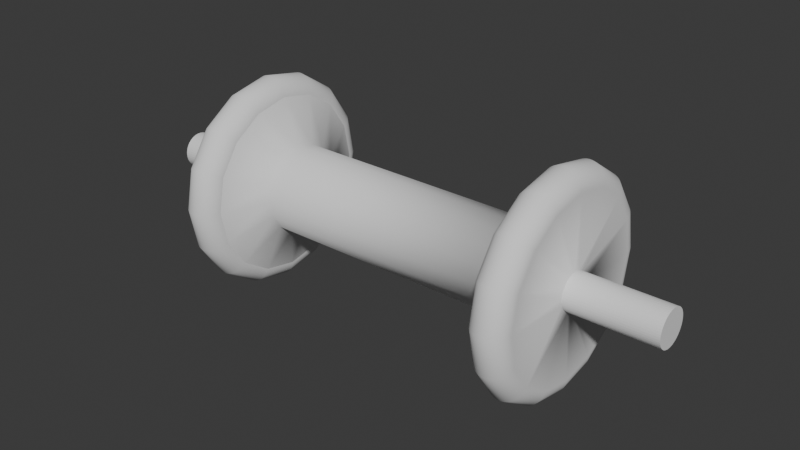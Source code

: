 # Source: MODEL_1_VAR8.blend  (saved by Blender 4.3.34; exported with 4.5.12 LTS)
import bpy
from mathutils import Matrix  # noqa: F401  (used for matrix-valued properties, if any)

bpy.ops.wm.read_factory_settings(use_empty=True)
scene = bpy.context.scene
scene.name = 'Scene'

# ---- collections
col_collection = bpy.data.collections.new('Collection'); scene.collection.children.link(col_collection)

# ---- world
world_world = bpy.data.worlds.new('World'); scene.world = world_world
world_world.use_nodes = True; world_world.node_tree.nodes.clear()
_N = world_world.node_tree.nodes; _L = world_world.node_tree.links
n0 = _N.new('ShaderNodeOutputWorld'); n0.name = 'World Output'; n0.location = (300, 300)
n1 = _N.new('ShaderNodeBackground'); n1.name = 'Background'; n1.location = (10, 300)
n1.inputs[0].default_value = (0.05088, 0.05088, 0.05088, 1.0)
_L.new(n1.outputs[0], n0.inputs[0])
n0.is_active_output = True
world_world.color = (0.05088, 0.05088, 0.05088)
world_world.sun_shadow_jitter_overblur = 0.0

# ---- meshes
me_sketch_1 = bpy.data.meshes.new('Sketch_1')
me_sketch_1.from_pydata([(40.0, 24.53, 0.0), (35.0, 12.0, 0.0), (-35.0, 12.0, 0.0), (-40.0, 24.53, 0.0), (40.0, 24.32, 0.0), (40.05, 24.99, 0.0), (40.18, 25.65, 0.0), (40.39, 26.26, 0.0), (40.68, 26.84, 0.0), (41.04, 27.37, 0.0), (41.46, 27.85, 0.0), (41.94, 28.27, 0.0), (42.48, 28.63, 0.0), (43.05, 28.92, 0.0), (43.67, 29.14, 0.0), (44.32, 29.27, 0.0), (45.0, 29.32, 0.0), (45.68, 29.27, 0.0), (46.33, 29.14, 0.0), (46.95, 28.92, 0.0), (47.52, 28.63, 0.0), (48.06, 28.27, 0.0), (48.54, 27.85, 0.0), (48.96, 27.37, 0.0), (49.32, 26.84, 0.0), (49.61, 26.26, 0.0), (49.82, 25.65, 0.0), (49.95, 24.99, 0.0), (50.0, 24.32, 0.0), (50.0, 0.0, 0.0), (-50.0, 0.0, 0.0), (-50.0, 24.32, 0.0), (-50.0, 24.32, 0.0), (-49.98, 24.76, 0.0), (-49.92, 25.19, 0.0), (-49.83, 25.62, 0.0), (-49.7, 26.03, 0.0), (-49.53, 26.43, 0.0), (-49.33, 26.82, 0.0), (-49.1, 27.18, 0.0), (-48.84, 27.52, 0.0), (-48.54, 27.84, 0.0), (-48.22, 28.14, 0.0), (-47.87, 28.41, 0.0), (-47.5, 28.65, 0.0), (-47.11, 28.85, 0.0), (-46.7, 29.02, 0.0), (-46.28, 29.15, 0.0), (-45.86, 29.24, 0.0), (-45.43, 29.3, 0.0), (-45.0, 29.32, 0.0), (-44.57, 29.3, 0.0), (-44.14, 29.24, 0.0), (-43.72, 29.15, 0.0), (-43.3, 29.02, 0.0), (-42.89, 28.85, 0.0), (-42.5, 28.65, 0.0), (-42.13, 28.41, 0.0), (-41.78, 28.14, 0.0), (-41.46, 27.84, 0.0), (-41.16, 27.52, 0.0), (-40.9, 27.18, 0.0), (-40.67, 26.82, 0.0), (-40.47, 26.43, 0.0), (-40.3, 26.03, 0.0), (-40.17, 25.62, 0.0), (-40.08, 25.19, 0.0), (-40.02, 24.76, 0.0), (-40.0, 24.32, 0.0)], [(0, 1), (1, 2), (2, 3), (4, 5), (5, 6), (6, 7), (7, 8), (8, 9), (9, 10), (10, 11), (11, 12), (12, 13), (13, 14), (14, 15), (15, 16), (16, 17), (17, 18), (18, 19), (19, 20), (20, 21), (21, 22), (22, 23), (23, 24), (24, 25), (25, 26), (26, 27), (27, 28), (28, 29), (29, 30), (30, 31), (32, 33), (33, 34), (34, 35), (35, 36), (36, 37), (37, 38), (38, 39), (39, 40), (40, 41), (41, 42), (42, 43), (43, 44), (44, 45), (45, 46), (46, 47), (47, 48), (48, 49), (49, 50), (50, 51), (51, 52), (52, 53), (53, 54), (54, 55), (55, 56), (56, 57), (57, 58), (58, 59), (59, 60), (60, 61), (61, 62), (62, 63), (63, 64), (64, 65), (65, 66), (66, 67), (67, 68)], [])
_uv = me_sketch_1.uv_layers.new(name='UVMap')
_uv.uv.foreach_set('vector', [])
me_sketch_1.update()
me_sketch_2 = bpy.data.meshes.new('Sketch_2')
me_sketch_2.from_pydata([(3.062e-16, 5.0, 0.0), (-0.6785, 4.954, 0.0), (-1.329, 4.821, 0.0), (-1.946, 4.607, 0.0), (-2.524, 4.317, 0.0), (-3.055, 3.958, 0.0), (-3.536, 3.536, 0.0), (-3.958, 3.055, 0.0), (-4.317, 2.524, 0.0), (-4.607, 1.946, 0.0), (-4.821, 1.329, 0.0), (-4.954, 0.6785, 0.0), (-5.0, 6.123e-16, 0.0), (-4.954, -0.6785, 0.0), (-4.821, -1.329, 0.0), (-4.607, -1.946, 0.0), (-4.317, -2.524, 0.0), (-3.958, -3.055, 0.0), (-3.536, -3.536, 0.0), (-3.055, -3.958, 0.0), (-2.524, -4.317, 0.0), (-1.946, -4.607, 0.0), (-1.329, -4.821, 0.0), (-0.6785, -4.954, 0.0), (-9.185e-16, -5.0, 0.0), (0.6785, -4.954, 0.0), (1.329, -4.821, 0.0), (1.946, -4.607, 0.0), (2.524, -4.317, 0.0), (3.055, -3.958, 0.0), (3.536, -3.536, 0.0), (3.958, -3.055, 0.0), (4.317, -2.524, 0.0), (4.607, -1.946, 0.0), (4.821, -1.329, 0.0), (4.954, -0.6785, 0.0), (5.0, -1.225e-15, 0.0), (4.954, 0.6785, 0.0), (4.821, 1.329, 0.0), (4.607, 1.946, 0.0), (4.317, 2.524, 0.0), (3.958, 3.055, 0.0), (3.536, 3.536, 0.0), (3.055, 3.958, 0.0), (2.524, 4.317, 0.0), (1.946, 4.607, 0.0), (1.329, 4.821, 0.0), (0.6785, 4.954, 0.0)], [], [(45, 46, 47, 0, 1, 2, 3, 4, 5, 6, 7, 8, 9, 10, 11, 12, 13, 14, 15, 16, 17, 18, 19, 20, 21, 22, 23, 24, 25, 26, 27, 28, 29, 30, 31, 32, 33, 34, 35, 36, 37, 38, 39, 40, 41, 42, 43, 44)])
_uv = me_sketch_2.uv_layers.new(name='UVMap')
_uv.uv.foreach_set('vector', [0.9574, 0.0, 0.9787, 0.0, 1.0, 0.0, 0.0, 0.0, 0.02128, 0.0, 0.04255, 0.0, 0.06383, 0.0, 0.08511, 0.0, 0.1064, 0.0, 0.1277, 0.0, 0.1489, 0.0, 0.1702, 0.0, 0.1915, 0.0, 0.2128, 0.0, 0.234, 0.0, 0.2553, 0.0, 0.2766, 0.0, 0.2979, 0.0, 0.3191, 0.0, 0.3404, 0.0, 0.3617, 0.0, 0.383, 0.0, 0.4043, 0.0, 0.4255, 0.0, 0.4468, 0.0, 0.4681, 0.0, 0.4894, 0.0, 0.5106, 0.0, 0.5319, 0.0, 0.5532, 0.0, 0.5745, 0.0, 0.5957, 0.0, 0.617, 0.0, 0.6383, 0.0, 0.6596, 0.0, 0.6809, 0.0, 0.7021, 0.0, 0.7234, 0.0, 0.7447, 0.0, 0.766, 0.0, 0.7872, 0.0, 0.8085, 0.0, 0.8298, 0.0, 0.8511, 0.0, 0.8723, 0.0, 0.8936, 0.0, 0.9149, 0.0, 0.9362, 0.0])
me_sketch_2.update()

# ---- objects
ob_sketch_1 = bpy.data.objects.new('Sketch_1', me_sketch_1)
ob_sketch_2 = bpy.data.objects.new('Sketch_2', me_sketch_2)

# ---- transforms, parenting, visibility, modifiers, constraints
ob_sketch_1.location = (0.0, 0.0, 0.0)
ob_sketch_1.rotation_euler = (1.571, -0.0, 0.0)
_m = ob_sketch_1.modifiers.new('Screw', 'SCREW')
_m.steps = 56
_m.axis = 'X'
_m = ob_sketch_1.modifiers.new('Boolean', 'BOOLEAN')
_m.object = ob_sketch_2
ob_sketch_2.location = (0.0, 0.0, 0.0)
ob_sketch_2.rotation_euler = (1.571, -0.0, 1.571)
_m = ob_sketch_2.modifiers.new('Solidify', 'SOLIDIFY')
_m.thickness = 150.0
_m.offset = -0.009934

# ---- collection membership
scene.collection.objects.link(ob_sketch_1)
scene.collection.objects.link(ob_sketch_2)

# ---- scene / render settings (as saved in the file)
scene.frame_start = 1; scene.frame_end = 250; scene.frame_set(-1)
scene.render.engine = 'BLENDER_EEVEE_NEXT'
scene.unit_settings.scale_length = 0.001
bpy.context.view_layer.update()

# ---- added for rendering (the .blend has no active camera and no usable light): camera, sun
cam_auto = bpy.data.cameras.new('AutoCamera')
cam_auto.lens = 50.0
cam_auto.sensor_width = 36.0
cam_auto.clip_end = 2783.01
ob_auto_camera = bpy.data.objects.new('AutoCamera', cam_auto)
scene.collection.objects.link(ob_auto_camera)
ob_auto_camera.location = (157.831, -190.292, 126.861)
ob_auto_camera.rotation_euler = (1.09748, -7.21219e-08, 0.694738)
scene.camera = ob_auto_camera
light_auto_sun = bpy.data.lights.new('AutoSun', 'SUN')
light_auto_sun.energy = 3.0
light_auto_sun.angle = 0.0523599
ob_auto_sun = bpy.data.objects.new('AutoSun', light_auto_sun)
scene.collection.objects.link(ob_auto_sun)
ob_auto_sun.rotation_euler = (0.872665, 0.174533, 0.523599)
bpy.context.view_layer.update()
